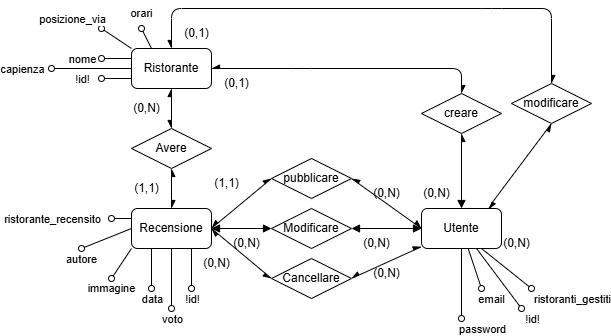

The diagram above was exported from draw.io. Its source (the exported page's mxGraphModel, read from the mxfile embedded in the PNG):
<mxGraphModel dx="1042" dy="562" grid="1" gridSize="10" guides="1" tooltips="1" connect="1" arrows="1" fold="1" page="1" pageScale="1" pageWidth="850" pageHeight="1100" math="0" shadow="0">
  <root>
    <mxCell id="0" />
    <mxCell id="1" parent="0" />
    <mxCell id="QN3f4q6NEBNZfliWjlqr-119" edge="1" parent="1" source="2" style="edgeStyle=none;shape=connector;rounded=0;orthogonalLoop=1;jettySize=auto;html=1;exitX=0;exitY=0.75;exitDx=0;exitDy=0;strokeColor=default;align=center;verticalAlign=middle;fontFamily=Helvetica;fontSize=11;fontColor=default;labelBackgroundColor=default;endArrow=oval;endFill=0;">
      <mxGeometry relative="1" as="geometry">
        <mxPoint x="170" y="220" as="targetPoint" />
      </mxGeometry>
    </mxCell>
    <mxCell id="QN3f4q6NEBNZfliWjlqr-120" connectable="0" parent="QN3f4q6NEBNZfliWjlqr-119" style="edgeLabel;html=1;align=center;verticalAlign=middle;resizable=0;points=[];fontFamily=Helvetica;fontSize=11;fontColor=default;labelBackgroundColor=default;" value="!id!" vertex="1">
      <mxGeometry relative="1" x="0.2" y="3" as="geometry">
        <mxPoint x="-32" y="-3" as="offset" />
      </mxGeometry>
    </mxCell>
    <mxCell id="QN3f4q6NEBNZfliWjlqr-121" edge="1" parent="1" source="2" style="edgeStyle=none;shape=connector;rounded=0;orthogonalLoop=1;jettySize=auto;html=1;exitX=0;exitY=0.25;exitDx=0;exitDy=0;strokeColor=default;align=center;verticalAlign=middle;fontFamily=Helvetica;fontSize=11;fontColor=default;labelBackgroundColor=default;endArrow=oval;endFill=0;">
      <mxGeometry relative="1" as="geometry">
        <mxPoint x="170" y="200" as="targetPoint" />
      </mxGeometry>
    </mxCell>
    <mxCell id="QN3f4q6NEBNZfliWjlqr-122" connectable="0" parent="QN3f4q6NEBNZfliWjlqr-121" style="edgeLabel;html=1;align=center;verticalAlign=middle;resizable=0;points=[];fontFamily=Helvetica;fontSize=11;fontColor=default;labelBackgroundColor=default;" value="nome" vertex="1">
      <mxGeometry relative="1" x="0.0667" y="3" as="geometry">
        <mxPoint x="-34" y="-3" as="offset" />
      </mxGeometry>
    </mxCell>
    <mxCell id="QN3f4q6NEBNZfliWjlqr-130" edge="1" parent="1" source="2" style="edgeStyle=none;shape=connector;rounded=0;orthogonalLoop=1;jettySize=auto;html=1;exitX=0;exitY=0.5;exitDx=0;exitDy=0;strokeColor=default;align=center;verticalAlign=middle;fontFamily=Helvetica;fontSize=11;fontColor=default;labelBackgroundColor=default;endArrow=oval;endFill=0;">
      <mxGeometry relative="1" as="geometry">
        <mxPoint x="120" y="210" as="targetPoint" />
      </mxGeometry>
    </mxCell>
    <mxCell id="QN3f4q6NEBNZfliWjlqr-131" connectable="0" parent="QN3f4q6NEBNZfliWjlqr-130" style="edgeLabel;html=1;align=center;verticalAlign=middle;resizable=0;points=[];fontFamily=Helvetica;fontSize=11;fontColor=default;labelBackgroundColor=default;" value="capienza" vertex="1">
      <mxGeometry relative="1" x="0.025" y="2" as="geometry">
        <mxPoint x="-69" y="-2" as="offset" />
      </mxGeometry>
    </mxCell>
    <mxCell id="QN3f4q6NEBNZfliWjlqr-132" edge="1" parent="1" source="2" style="edgeStyle=none;shape=connector;rounded=0;orthogonalLoop=1;jettySize=auto;html=1;exitX=0.25;exitY=0;exitDx=0;exitDy=0;strokeColor=default;align=center;verticalAlign=middle;fontFamily=Helvetica;fontSize=11;fontColor=default;labelBackgroundColor=default;endArrow=oval;endFill=0;">
      <mxGeometry relative="1" as="geometry">
        <mxPoint x="210" y="170" as="targetPoint" />
      </mxGeometry>
    </mxCell>
    <mxCell id="QN3f4q6NEBNZfliWjlqr-133" connectable="0" parent="QN3f4q6NEBNZfliWjlqr-132" style="edgeLabel;html=1;align=center;verticalAlign=middle;resizable=0;points=[];fontFamily=Helvetica;fontSize=11;fontColor=default;labelBackgroundColor=default;" value="orari" vertex="1">
      <mxGeometry relative="1" x="0.04" y="-1" as="geometry">
        <mxPoint x="-6" y="-24" as="offset" />
      </mxGeometry>
    </mxCell>
    <mxCell id="QN3f4q6NEBNZfliWjlqr-134" edge="1" parent="1" source="2" style="edgeStyle=none;shape=connector;rounded=0;orthogonalLoop=1;jettySize=auto;html=1;exitX=0;exitY=0;exitDx=0;exitDy=0;strokeColor=default;align=center;verticalAlign=middle;fontFamily=Helvetica;fontSize=11;fontColor=default;labelBackgroundColor=default;endArrow=oval;endFill=0;">
      <mxGeometry relative="1" as="geometry">
        <mxPoint x="170" y="170" as="targetPoint" />
      </mxGeometry>
    </mxCell>
    <mxCell id="QN3f4q6NEBNZfliWjlqr-135" connectable="0" parent="QN3f4q6NEBNZfliWjlqr-134" style="edgeLabel;html=1;align=center;verticalAlign=middle;resizable=0;points=[];fontFamily=Helvetica;fontSize=11;fontColor=default;labelBackgroundColor=default;" value="posizione_via" vertex="1">
      <mxGeometry relative="1" x="0.4" as="geometry">
        <mxPoint x="-39" y="-16" as="offset" />
      </mxGeometry>
    </mxCell>
    <mxCell id="2" parent="1" style="rounded=1;whiteSpace=wrap;html=1;" value="Ristorante" vertex="1">
      <mxGeometry height="40" width="80" x="200" y="190" as="geometry" />
    </mxCell>
    <mxCell id="QN3f4q6NEBNZfliWjlqr-107" edge="1" parent="1" source="3" style="edgeStyle=none;shape=connector;rounded=0;orthogonalLoop=1;jettySize=auto;html=1;exitX=0.75;exitY=1;exitDx=0;exitDy=0;strokeColor=default;align=center;verticalAlign=middle;fontFamily=Helvetica;fontSize=11;fontColor=default;labelBackgroundColor=default;endArrow=oval;endFill=0;">
      <mxGeometry relative="1" as="geometry">
        <mxPoint x="260" y="430" as="targetPoint" />
      </mxGeometry>
    </mxCell>
    <mxCell id="QN3f4q6NEBNZfliWjlqr-108" connectable="0" parent="QN3f4q6NEBNZfliWjlqr-107" style="edgeLabel;html=1;align=center;verticalAlign=middle;resizable=0;points=[];fontFamily=Helvetica;fontSize=11;fontColor=default;labelBackgroundColor=default;" value="!id!" vertex="1">
      <mxGeometry relative="1" x="0.2" y="-1" as="geometry">
        <mxPoint x="1" y="26" as="offset" />
      </mxGeometry>
    </mxCell>
    <mxCell id="QN3f4q6NEBNZfliWjlqr-109" edge="1" parent="1" source="3" style="edgeStyle=none;shape=connector;rounded=0;orthogonalLoop=1;jettySize=auto;html=1;exitX=0.5;exitY=1;exitDx=0;exitDy=0;strokeColor=default;align=center;verticalAlign=middle;fontFamily=Helvetica;fontSize=11;fontColor=default;labelBackgroundColor=default;endArrow=oval;endFill=0;">
      <mxGeometry relative="1" as="geometry">
        <mxPoint x="240" y="450" as="targetPoint" />
      </mxGeometry>
    </mxCell>
    <mxCell id="QN3f4q6NEBNZfliWjlqr-110" connectable="0" parent="QN3f4q6NEBNZfliWjlqr-109" style="edgeLabel;html=1;align=center;verticalAlign=middle;resizable=0;points=[];fontFamily=Helvetica;fontSize=11;fontColor=default;labelBackgroundColor=default;" value="voto" vertex="1">
      <mxGeometry relative="1" x="0.3667" y="-1" as="geometry">
        <mxPoint x="1" y="29" as="offset" />
      </mxGeometry>
    </mxCell>
    <mxCell id="QN3f4q6NEBNZfliWjlqr-111" edge="1" parent="1" source="3" style="edgeStyle=none;shape=connector;rounded=0;orthogonalLoop=1;jettySize=auto;html=1;exitX=0.25;exitY=1;exitDx=0;exitDy=0;strokeColor=default;align=center;verticalAlign=middle;fontFamily=Helvetica;fontSize=11;fontColor=default;labelBackgroundColor=default;endArrow=oval;endFill=0;">
      <mxGeometry relative="1" as="geometry">
        <mxPoint x="220" y="430" as="targetPoint" />
      </mxGeometry>
    </mxCell>
    <mxCell id="QN3f4q6NEBNZfliWjlqr-112" connectable="0" parent="QN3f4q6NEBNZfliWjlqr-111" style="edgeLabel;html=1;align=center;verticalAlign=middle;resizable=0;points=[];fontFamily=Helvetica;fontSize=11;fontColor=default;labelBackgroundColor=default;" value="data" vertex="1">
      <mxGeometry relative="1" x="-0.1" as="geometry">
        <mxPoint y="32" as="offset" />
      </mxGeometry>
    </mxCell>
    <mxCell id="QN3f4q6NEBNZfliWjlqr-113" edge="1" parent="1" source="3" style="edgeStyle=none;shape=connector;rounded=0;orthogonalLoop=1;jettySize=auto;html=1;exitX=0;exitY=1;exitDx=0;exitDy=0;strokeColor=default;align=center;verticalAlign=middle;fontFamily=Helvetica;fontSize=11;fontColor=default;labelBackgroundColor=default;endArrow=oval;endFill=0;">
      <mxGeometry relative="1" as="geometry">
        <mxPoint x="180" y="420" as="targetPoint" />
      </mxGeometry>
    </mxCell>
    <mxCell id="QN3f4q6NEBNZfliWjlqr-114" connectable="0" parent="QN3f4q6NEBNZfliWjlqr-113" style="edgeLabel;html=1;align=center;verticalAlign=middle;resizable=0;points=[];fontFamily=Helvetica;fontSize=11;fontColor=default;labelBackgroundColor=default;" value="immagine" vertex="1">
      <mxGeometry relative="1" x="0.0154" y="1" as="geometry">
        <mxPoint x="-11" y="24" as="offset" />
      </mxGeometry>
    </mxCell>
    <mxCell id="QN3f4q6NEBNZfliWjlqr-115" edge="1" parent="1" source="3" style="edgeStyle=none;shape=connector;rounded=0;orthogonalLoop=1;jettySize=auto;html=1;exitX=0;exitY=0.5;exitDx=0;exitDy=0;strokeColor=default;align=center;verticalAlign=middle;fontFamily=Helvetica;fontSize=11;fontColor=default;labelBackgroundColor=default;endArrow=oval;endFill=0;">
      <mxGeometry relative="1" as="geometry">
        <mxPoint x="150" y="390" as="targetPoint" />
      </mxGeometry>
    </mxCell>
    <mxCell id="QN3f4q6NEBNZfliWjlqr-116" connectable="0" parent="QN3f4q6NEBNZfliWjlqr-115" style="edgeLabel;html=1;align=center;verticalAlign=middle;resizable=0;points=[];fontFamily=Helvetica;fontSize=11;fontColor=default;labelBackgroundColor=default;" value="autore" vertex="1">
      <mxGeometry relative="1" x="0.0345" y="5" as="geometry">
        <mxPoint x="-26" y="15" as="offset" />
      </mxGeometry>
    </mxCell>
    <mxCell id="QN3f4q6NEBNZfliWjlqr-117" edge="1" parent="1" source="3" style="edgeStyle=none;shape=connector;rounded=0;orthogonalLoop=1;jettySize=auto;html=1;exitX=0;exitY=0.25;exitDx=0;exitDy=0;strokeColor=default;align=center;verticalAlign=middle;fontFamily=Helvetica;fontSize=11;fontColor=default;labelBackgroundColor=default;endArrow=oval;endFill=0;">
      <mxGeometry relative="1" as="geometry">
        <mxPoint x="180" y="360" as="targetPoint" />
      </mxGeometry>
    </mxCell>
    <mxCell id="QN3f4q6NEBNZfliWjlqr-118" connectable="0" parent="QN3f4q6NEBNZfliWjlqr-117" style="edgeLabel;html=1;align=center;verticalAlign=middle;resizable=0;points=[];fontFamily=Helvetica;fontSize=11;fontColor=default;labelBackgroundColor=default;" value="ristorante_recensito" vertex="1">
      <mxGeometry relative="1" x="-0.1" y="2" as="geometry">
        <mxPoint x="-71" y="-2" as="offset" />
      </mxGeometry>
    </mxCell>
    <mxCell id="3" parent="1" style="rounded=1;whiteSpace=wrap;html=1;" value="Recensione" vertex="1">
      <mxGeometry height="40" width="80" x="200" y="350" as="geometry" />
    </mxCell>
    <mxCell id="QN3f4q6NEBNZfliWjlqr-93" edge="1" parent="1" source="5" style="rounded=0;orthogonalLoop=1;jettySize=auto;html=1;endArrow=oval;endFill=0;">
      <mxGeometry relative="1" as="geometry">
        <mxPoint x="550" y="430" as="targetPoint" />
      </mxGeometry>
    </mxCell>
    <mxCell id="QN3f4q6NEBNZfliWjlqr-94" connectable="0" parent="QN3f4q6NEBNZfliWjlqr-93" style="edgeLabel;html=1;align=center;verticalAlign=middle;resizable=0;points=[];" value="email" vertex="1">
      <mxGeometry relative="1" x="0.0705" y="1" as="geometry">
        <mxPoint x="15" y="29" as="offset" />
      </mxGeometry>
    </mxCell>
    <mxCell id="QN3f4q6NEBNZfliWjlqr-95" edge="1" parent="1" source="5" style="edgeStyle=none;shape=connector;rounded=0;orthogonalLoop=1;jettySize=auto;html=1;strokeColor=default;align=center;verticalAlign=middle;fontFamily=Helvetica;fontSize=11;fontColor=default;labelBackgroundColor=default;endArrow=oval;endFill=0;">
      <mxGeometry relative="1" as="geometry">
        <mxPoint x="590" y="450" as="targetPoint" />
      </mxGeometry>
    </mxCell>
    <mxCell id="QN3f4q6NEBNZfliWjlqr-99" connectable="0" parent="QN3f4q6NEBNZfliWjlqr-95" style="edgeLabel;html=1;align=center;verticalAlign=middle;resizable=0;points=[];fontFamily=Helvetica;fontSize=11;fontColor=default;labelBackgroundColor=default;" value="!id!" vertex="1">
      <mxGeometry relative="1" x="0.3931" y="-1" as="geometry">
        <mxPoint x="25" y="28" as="offset" />
      </mxGeometry>
    </mxCell>
    <mxCell id="QN3f4q6NEBNZfliWjlqr-100" edge="1" parent="1" source="5" style="edgeStyle=none;shape=connector;rounded=0;orthogonalLoop=1;jettySize=auto;html=1;exitX=0.5;exitY=1;exitDx=0;exitDy=0;strokeColor=default;align=center;verticalAlign=middle;fontFamily=Helvetica;fontSize=11;fontColor=default;labelBackgroundColor=default;endArrow=oval;endFill=0;">
      <mxGeometry relative="1" as="geometry">
        <mxPoint x="530" y="460" as="targetPoint" />
      </mxGeometry>
    </mxCell>
    <mxCell id="QN3f4q6NEBNZfliWjlqr-101" connectable="0" parent="QN3f4q6NEBNZfliWjlqr-100" style="edgeLabel;html=1;align=center;verticalAlign=middle;resizable=0;points=[];fontFamily=Helvetica;fontSize=11;fontColor=default;labelBackgroundColor=default;" value="password" vertex="1">
      <mxGeometry relative="1" x="0.1655" as="geometry">
        <mxPoint x="20" y="39" as="offset" />
      </mxGeometry>
    </mxCell>
    <mxCell id="QN3f4q6NEBNZfliWjlqr-104" edge="1" parent="1" source="5" style="edgeStyle=none;shape=connector;rounded=0;orthogonalLoop=1;jettySize=auto;html=1;exitX=0.75;exitY=1;exitDx=0;exitDy=0;strokeColor=default;align=center;verticalAlign=middle;fontFamily=Helvetica;fontSize=11;fontColor=default;labelBackgroundColor=default;endArrow=oval;endFill=0;">
      <mxGeometry relative="1" as="geometry">
        <mxPoint x="600" y="430" as="targetPoint" />
      </mxGeometry>
    </mxCell>
    <mxCell id="QN3f4q6NEBNZfliWjlqr-105" connectable="0" parent="QN3f4q6NEBNZfliWjlqr-104" style="edgeLabel;html=1;align=center;verticalAlign=middle;resizable=0;points=[];fontFamily=Helvetica;fontSize=11;fontColor=default;labelBackgroundColor=default;" value="ristoranti_gestiti" vertex="1">
      <mxGeometry relative="1" x="0.264" y="-3" as="geometry">
        <mxPoint x="61" y="23" as="offset" />
      </mxGeometry>
    </mxCell>
    <mxCell id="5" parent="1" style="rounded=1;whiteSpace=wrap;html=1;" value="Utente" vertex="1">
      <mxGeometry height="40" width="80" x="490" y="350" as="geometry" />
    </mxCell>
    <mxCell id="28" parent="1" style="rhombus;whiteSpace=wrap;html=1;" value="pubblicare" vertex="1">
      <mxGeometry height="40" width="80" x="340" y="300" as="geometry" />
    </mxCell>
    <mxCell id="29" parent="1" style="rhombus;whiteSpace=wrap;html=1;" value="Avere" vertex="1">
      <mxGeometry height="40" width="80" x="200" y="270" as="geometry" />
    </mxCell>
    <mxCell id="38" edge="1" parent="1" source="28" style="endArrow=async;startArrow=async;html=1;exitX=1;exitY=0.5;exitDx=0;exitDy=0;entryX=0;entryY=0.5;entryDx=0;entryDy=0;startFill=1;endFill=1;" target="5" value="">
      <mxGeometry height="50" relative="1" width="50" as="geometry">
        <Array as="points" />
        <mxPoint x="310" y="480" as="sourcePoint" />
        <mxPoint x="360" y="430" as="targetPoint" />
      </mxGeometry>
    </mxCell>
    <mxCell id="39" edge="1" parent="1" style="endArrow=async;startArrow=async;html=1;exitX=1;exitY=0.5;exitDx=0;exitDy=0;entryX=0;entryY=0.5;entryDx=0;entryDy=0;startFill=1;endFill=1;" target="28" value="">
      <mxGeometry height="50" relative="1" width="50" as="geometry">
        <Array as="points" />
        <mxPoint x="280" y="369.8" as="sourcePoint" />
        <mxPoint x="320" y="369.8" as="targetPoint" />
      </mxGeometry>
    </mxCell>
    <mxCell id="40" edge="1" parent="1" source="29" style="endArrow=async;startArrow=async;html=1;exitX=0.5;exitY=1;exitDx=0;exitDy=0;entryX=0.5;entryY=0;entryDx=0;entryDy=0;startFill=1;endFill=1;" target="3" value="">
      <mxGeometry height="50" relative="1" width="50" as="geometry">
        <mxPoint x="220" y="330" as="sourcePoint" />
        <mxPoint x="260" y="330" as="targetPoint" />
      </mxGeometry>
    </mxCell>
    <mxCell id="41" edge="1" parent="1" style="endArrow=async;startArrow=async;html=1;entryX=0.5;entryY=1;entryDx=0;entryDy=0;startFill=1;endFill=1;" target="2" value="">
      <mxGeometry height="50" relative="1" width="50" as="geometry">
        <mxPoint x="240" y="270" as="sourcePoint" />
        <mxPoint x="290" y="220" as="targetPoint" />
      </mxGeometry>
    </mxCell>
    <mxCell id="49" parent="1" style="rhombus;whiteSpace=wrap;html=1;" value="creare" vertex="1">
      <mxGeometry height="40" width="80" x="490" y="235" as="geometry" />
    </mxCell>
    <mxCell id="50" parent="1" style="rhombus;whiteSpace=wrap;html=1;" value="modificare" vertex="1">
      <mxGeometry height="40" width="80" x="580" y="225" as="geometry" />
    </mxCell>
    <mxCell id="52" edge="1" parent="1" source="49" style="endArrow=block;html=1;exitX=0.5;exitY=1;exitDx=0;exitDy=0;entryX=0.5;entryY=0;entryDx=0;entryDy=0;startArrow=async;startFill=1;endFill=1;" target="5" value="">
      <mxGeometry height="50" relative="1" width="50" as="geometry">
        <mxPoint x="590" y="340" as="sourcePoint" />
        <mxPoint x="640" y="290" as="targetPoint" />
      </mxGeometry>
    </mxCell>
    <mxCell id="53" edge="1" parent="1" source="50" style="endArrow=async;html=1;startArrow=async;startFill=1;endFill=1;entryX=0.838;entryY=0.025;entryDx=0;entryDy=0;entryPerimeter=0;exitX=0.5;exitY=1;exitDx=0;exitDy=0;" target="5" value="">
      <mxGeometry height="50" relative="1" width="50" as="geometry">
        <Array as="points">
          <mxPoint x="560" y="345" />
        </Array>
        <mxPoint x="620" y="270" as="sourcePoint" />
        <mxPoint x="550" y="365" as="targetPoint" />
      </mxGeometry>
    </mxCell>
    <mxCell id="54" edge="1" parent="1" style="curved=0;endArrow=async;html=1;rounded=1;entryX=0.5;entryY=0;entryDx=0;entryDy=0;startArrow=async;startFill=1;endFill=1;" target="49" value="">
      <mxGeometry height="50" relative="1" width="50" as="geometry">
        <Array as="points">
          <mxPoint x="370" y="210" />
          <mxPoint x="530" y="210" />
        </Array>
        <mxPoint x="280" y="210" as="sourcePoint" />
        <mxPoint x="330" y="160" as="targetPoint" />
      </mxGeometry>
    </mxCell>
    <mxCell id="55" edge="1" parent="1" source="2" style="curved=0;endArrow=async;html=1;rounded=1;entryX=0.5;entryY=0;entryDx=0;entryDy=0;startArrow=async;startFill=1;endFill=1;exitX=0.5;exitY=0;exitDx=0;exitDy=0;" target="50" value="">
      <mxGeometry height="50" relative="1" width="50" as="geometry">
        <Array as="points">
          <mxPoint x="240" y="150" />
          <mxPoint x="560" y="150" />
          <mxPoint x="620" y="150" />
        </Array>
        <mxPoint x="280" y="150" as="sourcePoint" />
        <mxPoint x="540" y="210" as="targetPoint" />
      </mxGeometry>
    </mxCell>
    <mxCell id="60" parent="1" style="rhombus;whiteSpace=wrap;html=1;" value="Cancellare" vertex="1">
      <mxGeometry height="40" width="80" x="340" y="400" as="geometry" />
    </mxCell>
    <mxCell id="61" edge="1" parent="1" source="60" style="curved=0;endArrow=async;html=1;rounded=1;exitX=0;exitY=0.5;exitDx=0;exitDy=0;startArrow=async;startFill=1;endFill=1;" value="">
      <mxGeometry height="50" relative="1" width="50" as="geometry">
        <Array as="points" />
        <mxPoint x="260" y="530" as="sourcePoint" />
        <mxPoint x="280" y="370" as="targetPoint" />
      </mxGeometry>
    </mxCell>
    <mxCell id="62" edge="1" parent="1" source="60" style="curved=0;endArrow=async;html=1;exitX=1;exitY=0.5;exitDx=0;exitDy=0;rounded=1;startArrow=async;startFill=1;endFill=1;" target="5" value="">
      <mxGeometry height="50" relative="1" width="50" as="geometry">
        <Array as="points" />
        <mxPoint x="360" y="470" as="sourcePoint" />
        <mxPoint x="440" y="370" as="targetPoint" />
      </mxGeometry>
    </mxCell>
    <mxCell id="70" edge="1" parent="1" source="69" style="edgeStyle=none;html=1;entryX=0;entryY=0.5;entryDx=0;entryDy=0;startArrow=block;startFill=1;endArrow=block;endFill=1;" target="5">
      <mxGeometry relative="1" as="geometry" />
    </mxCell>
    <mxCell id="71" edge="1" parent="1" source="69" style="edgeStyle=none;html=1;entryX=1;entryY=0.5;entryDx=0;entryDy=0;startArrow=block;startFill=1;endArrow=block;endFill=1;" target="3">
      <mxGeometry relative="1" as="geometry" />
    </mxCell>
    <mxCell id="69" parent="1" style="rhombus;whiteSpace=wrap;html=1;" value="Modificare" vertex="1">
      <mxGeometry height="40" width="80" x="340" y="350" as="geometry" />
    </mxCell>
    <mxCell id="72" parent="1" style="text;html=1;align=center;verticalAlign=middle;resizable=0;points=[];autosize=1;strokeColor=none;fillColor=none;" value="(0,1)" vertex="1">
      <mxGeometry height="30" width="50" x="240" y="160" as="geometry" />
    </mxCell>
    <mxCell id="73" parent="1" style="text;html=1;align=center;verticalAlign=middle;resizable=0;points=[];autosize=1;strokeColor=none;fillColor=none;" value="(0,1)" vertex="1">
      <mxGeometry height="30" width="50" x="280" y="210" as="geometry" />
    </mxCell>
    <mxCell id="74" parent="1" style="text;html=1;align=center;verticalAlign=middle;resizable=0;points=[];autosize=1;strokeColor=none;fillColor=none;" value="(0,N)" vertex="1">
      <mxGeometry height="30" width="50" x="480" y="320" as="geometry" />
    </mxCell>
    <mxCell id="75" parent="1" style="text;html=1;align=center;verticalAlign=middle;resizable=0;points=[];autosize=1;strokeColor=none;fillColor=none;" value="(0,N)" vertex="1">
      <mxGeometry height="30" width="50" x="560" y="370" as="geometry" />
    </mxCell>
    <mxCell id="76" parent="1" style="text;html=1;align=center;verticalAlign=middle;resizable=0;points=[];autosize=1;strokeColor=none;fillColor=none;" value="(0,N)" vertex="1">
      <mxGeometry height="30" width="50" x="430" y="320" as="geometry" />
    </mxCell>
    <mxCell id="79" parent="1" style="text;html=1;align=center;verticalAlign=middle;resizable=0;points=[];autosize=1;strokeColor=none;fillColor=none;" value="(0,N)" vertex="1">
      <mxGeometry height="30" width="50" x="290" y="370" as="geometry" />
    </mxCell>
    <mxCell id="80" parent="1" style="text;html=1;align=center;verticalAlign=middle;resizable=0;points=[];autosize=1;strokeColor=none;fillColor=none;" value="(1,1)" vertex="1">
      <mxGeometry height="30" width="50" x="190" y="315" as="geometry" />
    </mxCell>
    <mxCell id="81" parent="1" style="text;html=1;align=center;verticalAlign=middle;resizable=0;points=[];autosize=1;strokeColor=none;fillColor=none;" value="(0,N)" vertex="1">
      <mxGeometry height="30" width="50" x="190" y="235" as="geometry" />
    </mxCell>
    <mxCell id="82" parent="1" style="text;html=1;align=center;verticalAlign=middle;resizable=0;points=[];autosize=1;strokeColor=none;fillColor=none;" value="(1,1)" vertex="1">
      <mxGeometry height="30" width="50" x="270" y="310" as="geometry" />
    </mxCell>
    <mxCell id="91" parent="1" style="text;html=1;align=center;verticalAlign=middle;resizable=0;points=[];autosize=1;strokeColor=none;fillColor=none;" value="(0,N)" vertex="1">
      <mxGeometry height="30" width="50" x="420" y="370" as="geometry" />
    </mxCell>
    <mxCell id="92" parent="1" style="text;html=1;align=center;verticalAlign=middle;resizable=0;points=[];autosize=1;strokeColor=none;fillColor=none;" value="(0,N)" vertex="1">
      <mxGeometry height="30" width="50" x="430" y="400" as="geometry" />
    </mxCell>
    <mxCell id="93" parent="1" style="text;html=1;align=center;verticalAlign=middle;resizable=0;points=[];autosize=1;strokeColor=none;fillColor=none;" value="(0,N)" vertex="1">
      <mxGeometry height="30" width="50" x="260" y="390" as="geometry" />
    </mxCell>
    <mxCell id="QN3f4q6NEBNZfliWjlqr-128" edge="1" parent="1" source="49" style="edgeStyle=none;shape=connector;rounded=0;orthogonalLoop=1;jettySize=auto;html=1;exitX=0;exitY=0;exitDx=0;exitDy=0;strokeColor=default;align=center;verticalAlign=middle;fontFamily=Helvetica;fontSize=11;fontColor=default;labelBackgroundColor=default;endArrow=oval;endFill=0;" target="49">
      <mxGeometry relative="1" as="geometry" />
    </mxCell>
  </root>
</mxGraphModel>